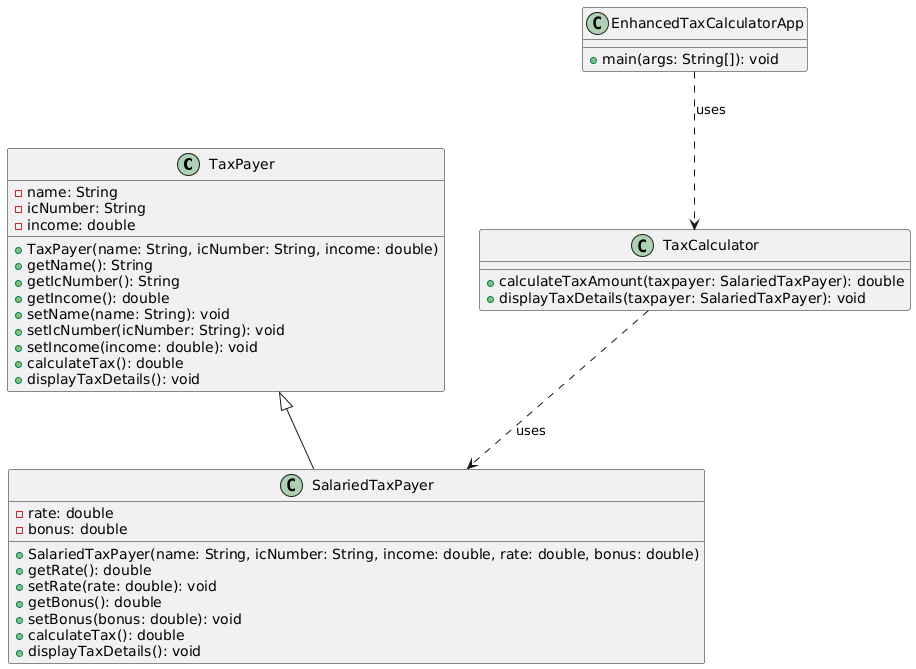

The diagram above was rendered by PlantUML. Its source (embedded in the PNG):
@startuml
class TaxPayer {
  - name: String
  - icNumber: String
  - income: double
  + TaxPayer(name: String, icNumber: String, income: double)
  + getName(): String
  + getIcNumber(): String
  + getIncome(): double
  + setName(name: String): void
  + setIcNumber(icNumber: String): void
  + setIncome(income: double): void
  + calculateTax(): double
  + displayTaxDetails(): void
}

class SalariedTaxPayer {
  - rate: double
  - bonus: double
  + SalariedTaxPayer(name: String, icNumber: String, income: double, rate: double, bonus: double)
  + getRate(): double
  + setRate(rate: double): void
  + getBonus(): double
  + setBonus(bonus: double): void
  + calculateTax(): double
  + displayTaxDetails(): void
}

class TaxCalculator {
  + calculateTaxAmount(taxpayer: SalariedTaxPayer): double
  + displayTaxDetails(taxpayer: SalariedTaxPayer): void
}

class EnhancedTaxCalculatorApp {
  + main(args: String[]): void
}

TaxPayer <|-- SalariedTaxPayer
EnhancedTaxCalculatorApp ..> TaxCalculator : uses
TaxCalculator ..> SalariedTaxPayer : uses
@enduml